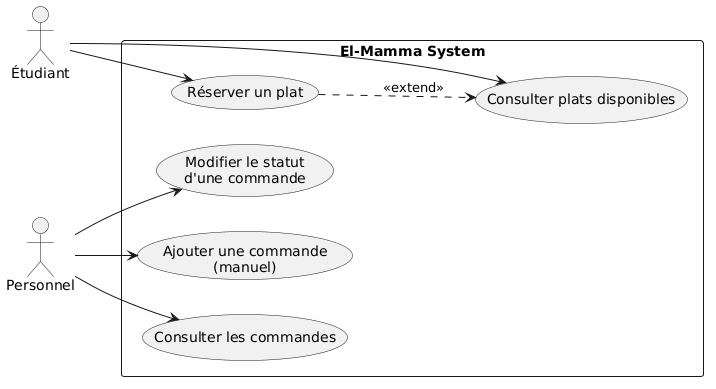

The diagram above was rendered by PlantUML. Its source (embedded in the PNG):
@startuml
left to right direction
skinparam packageStyle rectangle
skinparam backgroundColor #FEFEFE

actor "Étudiant" as E
actor "Personnel" as P

rectangle "El-Mamma System" {
    usecase "Réserver un plat" as UC1
    usecase "Consulter plats disponibles" as UC2
    usecase "Consulter les commandes" as UC3
    usecase "Modifier le statut\nd'une commande" as UC4
    usecase "Ajouter une commande\n(manuel)" as UC5
    
    UC1 ..> UC2 : <<extend>>
}

E --> UC1
E --> UC2
P --> UC3
P --> UC4
P --> UC5
@enduml